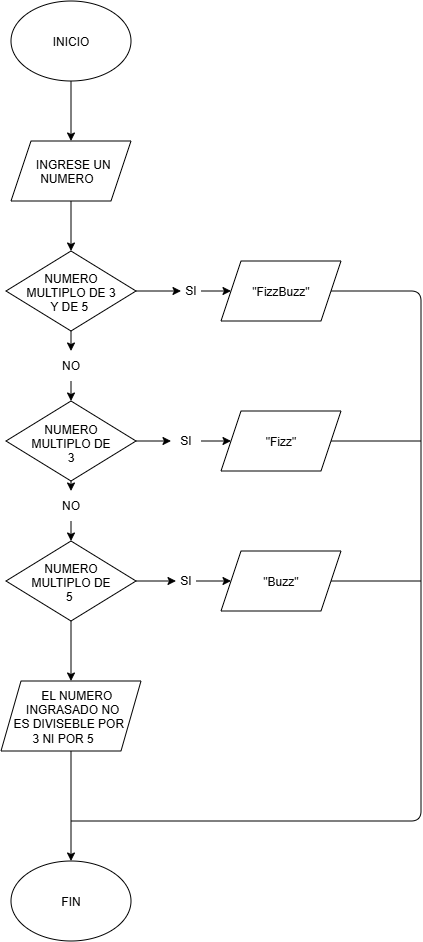

The diagram above was exported from draw.io. Its source (the exported page's mxGraphModel, read from the mxfile embedded in the PNG):
<mxGraphModel dx="3648" dy="1056" grid="1" gridSize="10" guides="1" tooltips="1" connect="1" arrows="1" fold="1" page="1" pageScale="1" pageWidth="827" pageHeight="1169" math="0" shadow="0">
  <root>
    <mxCell id="0" />
    <mxCell id="1" parent="0" />
    <mxCell id="KdPiETIanH1OPPfKs_KH-3" edge="1" parent="1" source="KdPiETIanH1OPPfKs_KH-1" style="edgeStyle=none;html=1;" target="KdPiETIanH1OPPfKs_KH-2" value="">
      <mxGeometry relative="1" as="geometry" />
    </mxCell>
    <mxCell id="KdPiETIanH1OPPfKs_KH-1" parent="1" style="ellipse;whiteSpace=wrap;html=1;shapeInside=1;" value="INICIO" vertex="1">
      <mxGeometry height="80" width="120" x="190" y="20" as="geometry" />
    </mxCell>
    <mxCell id="KdPiETIanH1OPPfKs_KH-6" edge="1" parent="1" source="KdPiETIanH1OPPfKs_KH-2" style="edgeStyle=none;html=1;" target="KdPiETIanH1OPPfKs_KH-5" value="">
      <mxGeometry relative="1" as="geometry" />
    </mxCell>
    <mxCell id="KdPiETIanH1OPPfKs_KH-2" parent="1" style="shape=parallelogram;perimeter=parallelogramPerimeter;whiteSpace=wrap;html=1;shapeInside=1;fixedSize=1;" value="INGRESE UN NUMERO&amp;nbsp;" vertex="1">
      <mxGeometry height="60" width="120" x="190" y="160" as="geometry" />
    </mxCell>
    <mxCell id="KdPiETIanH1OPPfKs_KH-8" edge="1" parent="1" source="KdPiETIanH1OPPfKs_KH-9" style="edgeStyle=none;html=1;" target="KdPiETIanH1OPPfKs_KH-7" value="">
      <mxGeometry relative="1" as="geometry" />
    </mxCell>
    <mxCell id="KdPiETIanH1OPPfKs_KH-12" edge="1" parent="1" source="KdPiETIanH1OPPfKs_KH-13" style="edgeStyle=none;html=1;" target="KdPiETIanH1OPPfKs_KH-11" value="">
      <mxGeometry relative="1" as="geometry" />
    </mxCell>
    <mxCell id="KdPiETIanH1OPPfKs_KH-5" parent="1" style="rhombus;whiteSpace=wrap;html=1;shapeInside=1;" value="NUMERO MULTIPLO DE 3 Y DE 5&amp;nbsp;" vertex="1">
      <mxGeometry height="80" width="130" x="185" y="270" as="geometry" />
    </mxCell>
    <mxCell id="KdPiETIanH1OPPfKs_KH-7" parent="1" style="shape=parallelogram;perimeter=parallelogramPerimeter;whiteSpace=wrap;html=1;shapeInside=1;fixedSize=1;" value="&quot;FizzBuzz&quot;" vertex="1">
      <mxGeometry height="60" width="120" x="400" y="280" as="geometry" />
    </mxCell>
    <mxCell id="KdPiETIanH1OPPfKs_KH-10" edge="1" parent="1" source="KdPiETIanH1OPPfKs_KH-5" style="edgeStyle=none;html=1;" target="KdPiETIanH1OPPfKs_KH-9" value="">
      <mxGeometry relative="1" as="geometry">
        <mxPoint x="315" y="310" as="sourcePoint" />
        <mxPoint x="410" y="310" as="targetPoint" />
      </mxGeometry>
    </mxCell>
    <mxCell id="KdPiETIanH1OPPfKs_KH-9" parent="1" style="text;html=1;whiteSpace=wrap;strokeColor=none;fillColor=none;align=center;verticalAlign=middle;rounded=0;" value="SI" vertex="1">
      <mxGeometry height="30" width="20" x="360" y="295" as="geometry" />
    </mxCell>
    <mxCell id="KdPiETIanH1OPPfKs_KH-16" edge="1" parent="1" source="KdPiETIanH1OPPfKs_KH-17" style="edgeStyle=none;html=1;" target="KdPiETIanH1OPPfKs_KH-15" value="">
      <mxGeometry relative="1" as="geometry" />
    </mxCell>
    <mxCell id="KdPiETIanH1OPPfKs_KH-20" edge="1" parent="1" source="KdPiETIanH1OPPfKs_KH-21" style="edgeStyle=none;html=1;" target="KdPiETIanH1OPPfKs_KH-19" value="">
      <mxGeometry relative="1" as="geometry" />
    </mxCell>
    <mxCell id="KdPiETIanH1OPPfKs_KH-11" parent="1" style="rhombus;whiteSpace=wrap;html=1;shapeInside=1;" value="NUMERO MULTIPLO DE 3" vertex="1">
      <mxGeometry height="80" width="130" x="185" y="420" as="geometry" />
    </mxCell>
    <mxCell id="KdPiETIanH1OPPfKs_KH-14" edge="1" parent="1" source="KdPiETIanH1OPPfKs_KH-5" style="edgeStyle=none;html=1;" target="KdPiETIanH1OPPfKs_KH-13" value="">
      <mxGeometry relative="1" as="geometry">
        <mxPoint x="250" y="350" as="sourcePoint" />
        <mxPoint x="250" y="420" as="targetPoint" />
      </mxGeometry>
    </mxCell>
    <mxCell id="KdPiETIanH1OPPfKs_KH-13" parent="1" style="text;html=1;whiteSpace=wrap;strokeColor=none;fillColor=none;align=center;verticalAlign=middle;rounded=0;" value="NO" vertex="1">
      <mxGeometry height="30" width="40" x="230" y="370" as="geometry" />
    </mxCell>
    <mxCell id="KdPiETIanH1OPPfKs_KH-15" parent="1" style="shape=parallelogram;perimeter=parallelogramPerimeter;whiteSpace=wrap;html=1;shapeInside=1;fixedSize=1;" value="&quot;Fizz&quot;" vertex="1">
      <mxGeometry height="60" width="120" x="400" y="430" as="geometry" />
    </mxCell>
    <mxCell id="KdPiETIanH1OPPfKs_KH-18" edge="1" parent="1" source="KdPiETIanH1OPPfKs_KH-11" style="edgeStyle=none;html=1;" target="KdPiETIanH1OPPfKs_KH-17" value="">
      <mxGeometry relative="1" as="geometry">
        <mxPoint x="315" y="460" as="sourcePoint" />
        <mxPoint x="410" y="460" as="targetPoint" />
      </mxGeometry>
    </mxCell>
    <mxCell id="KdPiETIanH1OPPfKs_KH-17" parent="1" style="text;html=1;whiteSpace=wrap;strokeColor=none;fillColor=none;align=center;verticalAlign=middle;rounded=0;" value="SI" vertex="1">
      <mxGeometry height="30" width="30" x="350" y="445" as="geometry" />
    </mxCell>
    <mxCell id="KdPiETIanH1OPPfKs_KH-24" edge="1" parent="1" source="KdPiETIanH1OPPfKs_KH-25" style="edgeStyle=none;html=1;" target="KdPiETIanH1OPPfKs_KH-23" value="">
      <mxGeometry relative="1" as="geometry" />
    </mxCell>
    <mxCell id="KdPiETIanH1OPPfKs_KH-28" edge="1" parent="1" source="KdPiETIanH1OPPfKs_KH-19" style="edgeStyle=none;html=1;" target="KdPiETIanH1OPPfKs_KH-27" value="">
      <mxGeometry relative="1" as="geometry" />
    </mxCell>
    <mxCell id="KdPiETIanH1OPPfKs_KH-19" parent="1" style="rhombus;whiteSpace=wrap;html=1;shapeInside=1;" value="NUMERO MULTIPLO DE 5&amp;nbsp;" vertex="1">
      <mxGeometry height="80" width="130" x="185" y="560" as="geometry" />
    </mxCell>
    <mxCell id="KdPiETIanH1OPPfKs_KH-22" edge="1" parent="1" source="KdPiETIanH1OPPfKs_KH-11" style="edgeStyle=none;html=1;" target="KdPiETIanH1OPPfKs_KH-21" value="">
      <mxGeometry relative="1" as="geometry">
        <mxPoint x="250" y="500" as="sourcePoint" />
        <mxPoint x="250" y="560" as="targetPoint" />
      </mxGeometry>
    </mxCell>
    <mxCell id="KdPiETIanH1OPPfKs_KH-21" parent="1" style="text;html=1;whiteSpace=wrap;strokeColor=none;fillColor=none;align=center;verticalAlign=middle;rounded=0;" value="NO" vertex="1">
      <mxGeometry height="30" width="60" x="220" y="510" as="geometry" />
    </mxCell>
    <mxCell id="KdPiETIanH1OPPfKs_KH-23" parent="1" style="shape=parallelogram;perimeter=parallelogramPerimeter;whiteSpace=wrap;html=1;shapeInside=1;fixedSize=1;" value="&quot;Buzz&quot;" vertex="1">
      <mxGeometry height="60" width="120" x="400" y="570" as="geometry" />
    </mxCell>
    <mxCell id="KdPiETIanH1OPPfKs_KH-26" edge="1" parent="1" source="KdPiETIanH1OPPfKs_KH-19" style="edgeStyle=none;html=1;" target="KdPiETIanH1OPPfKs_KH-25" value="">
      <mxGeometry relative="1" as="geometry">
        <mxPoint x="315" y="600" as="sourcePoint" />
        <mxPoint x="410" y="600" as="targetPoint" />
      </mxGeometry>
    </mxCell>
    <mxCell id="KdPiETIanH1OPPfKs_KH-25" parent="1" style="text;html=1;whiteSpace=wrap;strokeColor=none;fillColor=none;align=center;verticalAlign=middle;rounded=0;" value="SI" vertex="1">
      <mxGeometry height="30" width="20" x="355" y="585" as="geometry" />
    </mxCell>
    <mxCell id="KdPiETIanH1OPPfKs_KH-30" edge="1" parent="1" source="KdPiETIanH1OPPfKs_KH-27" style="edgeStyle=none;html=1;" target="KdPiETIanH1OPPfKs_KH-29" value="">
      <mxGeometry relative="1" as="geometry" />
    </mxCell>
    <mxCell id="KdPiETIanH1OPPfKs_KH-27" parent="1" style="shape=parallelogram;perimeter=parallelogramPerimeter;whiteSpace=wrap;html=1;shapeInside=1;fixedSize=1;" value="EL NUMERO INGRASADO NO ES DIVISEBLE POR 3 NI POR 5&amp;nbsp;" vertex="1">
      <mxGeometry height="70" width="140" x="180" y="700" as="geometry" />
    </mxCell>
    <mxCell id="KdPiETIanH1OPPfKs_KH-29" parent="1" style="ellipse;whiteSpace=wrap;html=1;shapeInside=1;" value="FIN" vertex="1">
      <mxGeometry height="80" width="120" x="190" y="880" as="geometry" />
    </mxCell>
    <mxCell id="KdPiETIanH1OPPfKs_KH-32" edge="1" parent="1" style="endArrow=none;html=1;entryX=1;entryY=0.5;entryDx=0;entryDy=0;" target="KdPiETIanH1OPPfKs_KH-7" value="">
      <mxGeometry height="50" relative="1" width="50" as="geometry">
        <Array as="points">
          <mxPoint x="600" y="840" />
          <mxPoint x="600" y="310" />
        </Array>
        <mxPoint x="250" y="840" as="sourcePoint" />
        <mxPoint x="640" y="310" as="targetPoint" />
      </mxGeometry>
    </mxCell>
    <mxCell id="KdPiETIanH1OPPfKs_KH-34" edge="1" parent="1" source="KdPiETIanH1OPPfKs_KH-15" style="endArrow=none;html=1;exitX=1;exitY=0.5;exitDx=0;exitDy=0;" value="">
      <mxGeometry height="50" relative="1" width="50" as="geometry">
        <mxPoint x="520" y="490" as="sourcePoint" />
        <mxPoint x="600" y="460" as="targetPoint" />
      </mxGeometry>
    </mxCell>
    <mxCell id="KdPiETIanH1OPPfKs_KH-35" edge="1" parent="1" source="KdPiETIanH1OPPfKs_KH-23" style="endArrow=none;html=1;exitX=1;exitY=0.5;exitDx=0;exitDy=0;" value="">
      <mxGeometry height="50" relative="1" width="50" as="geometry">
        <mxPoint x="520" y="630" as="sourcePoint" />
        <mxPoint x="600" y="600" as="targetPoint" />
      </mxGeometry>
    </mxCell>
  </root>
</mxGraphModel>